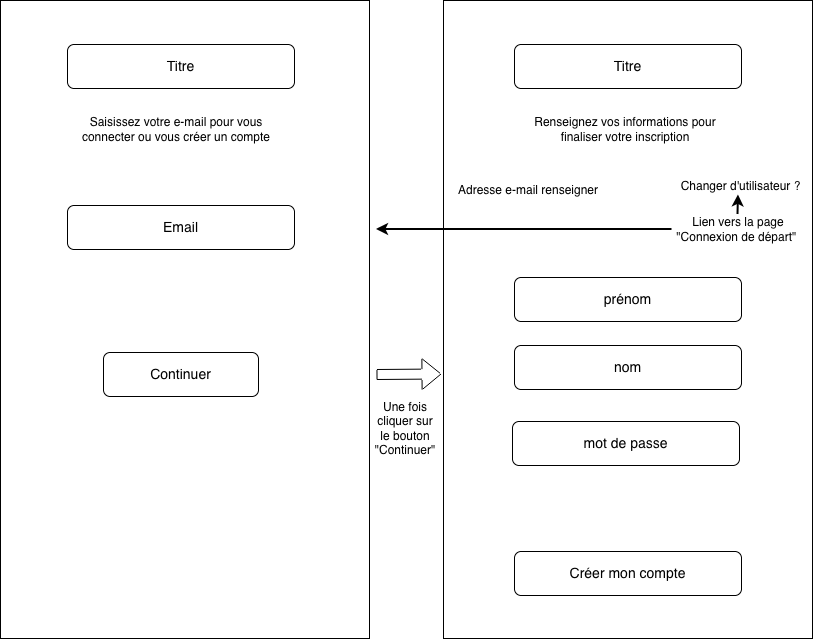

The diagram above was exported from draw.io. Its source (the exported page's mxGraphModel, read from the mxfile embedded in the PNG):
<mxGraphModel dx="1186" dy="672" grid="0" gridSize="10" guides="1" tooltips="1" connect="1" arrows="1" fold="1" page="1" pageScale="1" pageWidth="827" pageHeight="1169" math="0" shadow="0">
  <root>
    <mxCell id="0" />
    <mxCell id="1" parent="0" />
    <mxCell id="Dxmxq11a0LQlUPBZkKaR-1" parent="1" style="rounded=0;whiteSpace=wrap;html=1;" value="" vertex="1">
      <mxGeometry height="638" width="369" x="8" y="8" as="geometry" />
    </mxCell>
    <mxCell id="Dxmxq11a0LQlUPBZkKaR-2" parent="1" style="rounded=0;whiteSpace=wrap;html=1;" value="" vertex="1">
      <mxGeometry height="638" width="369" x="451" y="8" as="geometry" />
    </mxCell>
    <mxCell id="Dxmxq11a0LQlUPBZkKaR-3" parent="1" style="rounded=1;whiteSpace=wrap;html=1;" value="&lt;font style=&quot;font-size: 14px;&quot;&gt;Titre&lt;/font&gt;" vertex="1">
      <mxGeometry height="44" width="227" x="75" y="52" as="geometry" />
    </mxCell>
    <mxCell id="Dxmxq11a0LQlUPBZkKaR-4" parent="1" style="rounded=1;whiteSpace=wrap;html=1;" value="&lt;font style=&quot;font-size: 14px;&quot;&gt;Email&lt;/font&gt;" vertex="1">
      <mxGeometry height="44" width="227" x="75" y="213" as="geometry" />
    </mxCell>
    <mxCell id="Dxmxq11a0LQlUPBZkKaR-5" parent="1" style="rounded=1;whiteSpace=wrap;html=1;" value="&lt;font style=&quot;font-size: 14px;&quot;&gt;Continuer&lt;/font&gt;" vertex="1">
      <mxGeometry height="44" width="155" x="111" y="360" as="geometry" />
    </mxCell>
    <mxCell id="Dxmxq11a0LQlUPBZkKaR-6" parent="1" style="text;html=1;whiteSpace=wrap;strokeColor=none;fillColor=none;align=center;verticalAlign=middle;rounded=0;" value="Saisissez votre e-mail pour vous connecter ou vous créer un compte" vertex="1">
      <mxGeometry height="30" width="226" x="71" y="122" as="geometry" />
    </mxCell>
    <mxCell id="Dxmxq11a0LQlUPBZkKaR-7" edge="1" parent="1" style="shape=flexArrow;endArrow=classic;html=1;rounded=0;" value="">
      <mxGeometry height="50" relative="1" width="50" as="geometry">
        <mxPoint x="384" y="382" as="sourcePoint" />
        <mxPoint x="449" y="381.5" as="targetPoint" />
      </mxGeometry>
    </mxCell>
    <mxCell id="Dxmxq11a0LQlUPBZkKaR-8" parent="1" style="text;html=1;whiteSpace=wrap;strokeColor=none;fillColor=none;align=center;verticalAlign=middle;rounded=0;" value="Une fois cliquer sur le bouton &quot;Continuer&quot;" vertex="1">
      <mxGeometry height="30" width="60" x="382.5" y="421" as="geometry" />
    </mxCell>
    <mxCell id="Dxmxq11a0LQlUPBZkKaR-10" parent="1" style="rounded=1;whiteSpace=wrap;html=1;" value="&lt;font style=&quot;font-size: 14px;&quot;&gt;Titre&lt;/font&gt;" vertex="1">
      <mxGeometry height="44" width="227" x="522" y="52" as="geometry" />
    </mxCell>
    <mxCell id="Dxmxq11a0LQlUPBZkKaR-11" parent="1" style="text;html=1;whiteSpace=wrap;strokeColor=none;fillColor=none;align=center;verticalAlign=middle;rounded=0;" value="Renseignez vos informations pour finaliser votre inscription" vertex="1">
      <mxGeometry height="30" width="226" x="520" y="122" as="geometry" />
    </mxCell>
    <mxCell id="Dxmxq11a0LQlUPBZkKaR-12" parent="1" style="text;html=1;whiteSpace=wrap;strokeColor=none;fillColor=none;align=center;verticalAlign=middle;rounded=0;" value="Adresse e-mail renseigner" vertex="1">
      <mxGeometry height="30" width="162" x="454.5" y="183" as="geometry" />
    </mxCell>
    <mxCell id="Dxmxq11a0LQlUPBZkKaR-13" parent="1" style="text;html=1;whiteSpace=wrap;strokeColor=none;fillColor=none;align=center;verticalAlign=middle;rounded=0;" value="Changer d'utilisateur ?" vertex="1">
      <mxGeometry height="30" width="137" x="679.5" y="179" as="geometry" />
    </mxCell>
    <mxCell id="Dxmxq11a0LQlUPBZkKaR-14" parent="1" style="rounded=1;whiteSpace=wrap;html=1;" value="&lt;font style=&quot;font-size: 14px;&quot;&gt;prénom&lt;/font&gt;" vertex="1">
      <mxGeometry height="44" width="227" x="522" y="285" as="geometry" />
    </mxCell>
    <mxCell id="Dxmxq11a0LQlUPBZkKaR-15" parent="1" style="rounded=1;whiteSpace=wrap;html=1;" value="&lt;font style=&quot;font-size: 14px;&quot;&gt;nom&lt;/font&gt;&lt;span style=&quot;color: rgba(0, 0, 0, 0); font-family: monospace; font-size: 0px; text-align: start; text-wrap-mode: nowrap;&quot;&gt;%3CmxGraphModel%3E%3Croot%3E%3CmxCell%20id%3D%220%22%2F%3E%3CmxCell%20id%3D%221%22%20parent%3D%220%22%2F%3E%3CmxCell%20id%3D%222%22%20parent%3D%221%22%20style%3D%22rounded%3D1%3BwhiteSpace%3Dwrap%3Bhtml%3D1%3B%22%20value%3D%22%26lt%3Bfont%20style%3D%26quot%3Bfont-size%3A%2014px%3B%26quot%3B%26gt%3BTitre%26lt%3B%2Ffont%26gt%3B%22%20vertex%3D%221%22%3E%3CmxGeometry%20height%3D%2244%22%20width%3D%22227%22%20x%3D%22522%22%20y%3D%2252%22%20as%3D%22geometry%22%2F%3E%3C%2FmxCell%3E%3C%2Froot%3E%3C%2FmxGraphModel%3E&lt;/span&gt;" vertex="1">
      <mxGeometry height="44" width="227" x="522" y="353" as="geometry" />
    </mxCell>
    <mxCell id="Dxmxq11a0LQlUPBZkKaR-16" parent="1" style="rounded=1;whiteSpace=wrap;html=1;" value="&lt;font style=&quot;font-size: 14px;&quot;&gt;mot de passe&lt;/font&gt;" vertex="1">
      <mxGeometry height="44" width="227" x="520" y="429" as="geometry" />
    </mxCell>
    <mxCell id="Dxmxq11a0LQlUPBZkKaR-17" parent="1" style="rounded=1;whiteSpace=wrap;html=1;" value="&lt;font style=&quot;font-size: 14px;&quot;&gt;Créer mon compte&lt;/font&gt;" vertex="1">
      <mxGeometry height="44" width="227" x="522" y="559" as="geometry" />
    </mxCell>
    <mxCell id="Dxmxq11a0LQlUPBZkKaR-20" edge="1" parent="1" source="Dxmxq11a0LQlUPBZkKaR-18" style="edgeStyle=orthogonalEdgeStyle;rounded=0;orthogonalLoop=1;jettySize=auto;html=1;exitX=0;exitY=0.5;exitDx=0;exitDy=0;strokeWidth=2;">
      <mxGeometry relative="1" as="geometry">
        <mxPoint x="384" y="237" as="targetPoint" />
      </mxGeometry>
    </mxCell>
    <mxCell id="Dxmxq11a0LQlUPBZkKaR-18" parent="1" style="text;html=1;whiteSpace=wrap;strokeColor=none;fillColor=none;align=center;verticalAlign=middle;rounded=0;" value="Lien vers la page &quot;Connexion de départ&quot;&amp;nbsp;" vertex="1">
      <mxGeometry height="30" width="132" x="679.5" y="222" as="geometry" />
    </mxCell>
    <mxCell id="Dxmxq11a0LQlUPBZkKaR-19" edge="1" parent="1" source="Dxmxq11a0LQlUPBZkKaR-18" style="edgeStyle=orthogonalEdgeStyle;rounded=0;orthogonalLoop=1;jettySize=auto;html=1;exitX=0.5;exitY=0;exitDx=0;exitDy=0;entryX=0.485;entryY=0.783;entryDx=0;entryDy=0;entryPerimeter=0;strokeWidth=2;" target="Dxmxq11a0LQlUPBZkKaR-13">
      <mxGeometry relative="1" as="geometry" />
    </mxCell>
  </root>
</mxGraphModel>